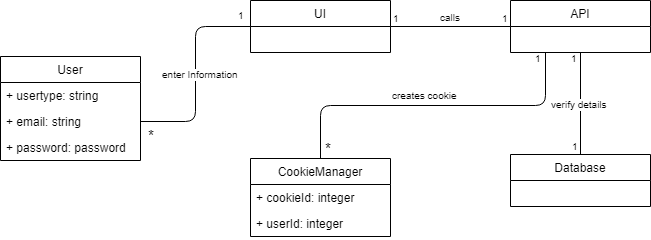

The diagram above was exported from draw.io. Its source (the exported page's mxGraphModel, read from the mxfile embedded in the PNG):
<mxGraphModel dx="840" dy="452" grid="1" gridSize="10" guides="1" tooltips="1" connect="1" arrows="1" fold="1" page="1" pageScale="1" pageWidth="850" pageHeight="1100" math="0" shadow="0">
  <root>
    <mxCell id="0" />
    <mxCell id="1" parent="0" />
    <mxCell id="HfJR3uR8LcN17UFoTMIe-1" value="User" style="swimlane;fontStyle=0;childLayout=stackLayout;horizontal=1;startSize=26;fillColor=none;horizontalStack=0;resizeParent=1;resizeParentMax=0;resizeLast=0;collapsible=1;marginBottom=0;" parent="1" vertex="1">
      <mxGeometry x="30" y="272" width="140" height="104" as="geometry">
        <mxRectangle x="120" y="80" width="90" height="26" as="alternateBounds" />
      </mxGeometry>
    </mxCell>
    <mxCell id="HfJR3uR8LcN17UFoTMIe-5" value="+ usertype: string" style="text;strokeColor=none;fillColor=none;align=left;verticalAlign=top;spacingLeft=4;spacingRight=4;overflow=hidden;rotatable=0;points=[[0,0.5],[1,0.5]];portConstraint=eastwest;" parent="HfJR3uR8LcN17UFoTMIe-1" vertex="1">
      <mxGeometry y="26" width="140" height="26" as="geometry" />
    </mxCell>
    <mxCell id="HfJR3uR8LcN17UFoTMIe-3" value="+ email: string" style="text;strokeColor=none;fillColor=none;align=left;verticalAlign=top;spacingLeft=4;spacingRight=4;overflow=hidden;rotatable=0;points=[[0,0.5],[1,0.5]];portConstraint=eastwest;" parent="HfJR3uR8LcN17UFoTMIe-1" vertex="1">
      <mxGeometry y="52" width="140" height="26" as="geometry" />
    </mxCell>
    <mxCell id="HfJR3uR8LcN17UFoTMIe-4" value="+ password: password&#10;" style="text;strokeColor=none;fillColor=none;align=left;verticalAlign=top;spacingLeft=4;spacingRight=4;overflow=hidden;rotatable=0;points=[[0,0.5],[1,0.5]];portConstraint=eastwest;" parent="HfJR3uR8LcN17UFoTMIe-1" vertex="1">
      <mxGeometry y="78" width="140" height="26" as="geometry" />
    </mxCell>
    <mxCell id="HfJR3uR8LcN17UFoTMIe-6" value="Database" style="swimlane;fontStyle=0;childLayout=stackLayout;horizontal=1;startSize=26;fillColor=none;horizontalStack=0;resizeParent=1;resizeParentMax=0;resizeLast=0;collapsible=1;marginBottom=0;" parent="1" vertex="1">
      <mxGeometry x="540" y="370" width="140" height="52" as="geometry" />
    </mxCell>
    <mxCell id="HfJR3uR8LcN17UFoTMIe-10" value="UI" style="swimlane;fontStyle=0;childLayout=stackLayout;horizontal=1;startSize=26;fillColor=none;horizontalStack=0;resizeParent=1;resizeParentMax=0;resizeLast=0;collapsible=1;marginBottom=0;" parent="1" vertex="1">
      <mxGeometry x="280" y="216" width="140" height="52" as="geometry" />
    </mxCell>
    <mxCell id="HfJR3uR8LcN17UFoTMIe-14" value="CookieManager" style="swimlane;fontStyle=0;childLayout=stackLayout;horizontal=1;startSize=26;fillColor=none;horizontalStack=0;resizeParent=1;resizeParentMax=0;resizeLast=0;collapsible=1;marginBottom=0;" parent="1" vertex="1">
      <mxGeometry x="280" y="374" width="140" height="78" as="geometry" />
    </mxCell>
    <mxCell id="HfJR3uR8LcN17UFoTMIe-15" value="+ cookieId: integer" style="text;strokeColor=none;fillColor=none;align=left;verticalAlign=top;spacingLeft=4;spacingRight=4;overflow=hidden;rotatable=0;points=[[0,0.5],[1,0.5]];portConstraint=eastwest;" parent="HfJR3uR8LcN17UFoTMIe-14" vertex="1">
      <mxGeometry y="26" width="140" height="26" as="geometry" />
    </mxCell>
    <mxCell id="8JXGcZO9_yPImyjyYx8L-1" value="+ userId: integer" style="text;strokeColor=none;fillColor=none;align=left;verticalAlign=top;spacingLeft=4;spacingRight=4;overflow=hidden;rotatable=0;points=[[0,0.5],[1,0.5]];portConstraint=eastwest;" parent="HfJR3uR8LcN17UFoTMIe-14" vertex="1">
      <mxGeometry y="52" width="140" height="26" as="geometry" />
    </mxCell>
    <mxCell id="HfJR3uR8LcN17UFoTMIe-18" value="API" style="swimlane;fontStyle=0;childLayout=stackLayout;horizontal=1;startSize=26;fillColor=none;horizontalStack=0;resizeParent=1;resizeParentMax=0;resizeLast=0;collapsible=1;marginBottom=0;" parent="1" vertex="1">
      <mxGeometry x="540" y="216" width="140" height="52" as="geometry" />
    </mxCell>
    <mxCell id="HfJR3uR8LcN17UFoTMIe-23" value="" style="endArrow=none;html=1;edgeStyle=orthogonalEdgeStyle;entryX=0;entryY=0.5;entryDx=0;entryDy=0;exitX=1;exitY=0.5;exitDx=0;exitDy=0;" parent="1" source="HfJR3uR8LcN17UFoTMIe-3" target="HfJR3uR8LcN17UFoTMIe-10" edge="1">
      <mxGeometry relative="1" as="geometry">
        <mxPoint x="90" y="270" as="sourcePoint" />
        <mxPoint x="250" y="270" as="targetPoint" />
      </mxGeometry>
    </mxCell>
    <mxCell id="HfJR3uR8LcN17UFoTMIe-25" value="enter Information" style="resizable=0;html=1;align=right;verticalAlign=bottom;labelBackgroundColor=#ffffff;fontSize=10;" parent="HfJR3uR8LcN17UFoTMIe-23" connectable="0" vertex="1">
      <mxGeometry x="1" relative="1" as="geometry">
        <mxPoint x="-10" y="56" as="offset" />
      </mxGeometry>
    </mxCell>
    <mxCell id="HfJR3uR8LcN17UFoTMIe-26" value="1" style="resizable=0;html=1;align=right;verticalAlign=bottom;labelBackgroundColor=#ffffff;fontSize=10;" parent="1" connectable="0" vertex="1">
      <mxGeometry x="306" y="181" as="geometry">
        <mxPoint x="-30" y="58" as="offset" />
      </mxGeometry>
    </mxCell>
    <mxCell id="HfJR3uR8LcN17UFoTMIe-28" value="&lt;font style=&quot;font-size: 15px&quot;&gt;*&lt;/font&gt;" style="resizable=0;html=1;align=right;verticalAlign=bottom;labelBackgroundColor=#ffffff;fontSize=10;" parent="1" connectable="0" vertex="1">
      <mxGeometry x="196" y="306" as="geometry">
        <mxPoint x="-10" y="56" as="offset" />
      </mxGeometry>
    </mxCell>
    <mxCell id="HfJR3uR8LcN17UFoTMIe-29" value="" style="endArrow=none;html=1;edgeStyle=orthogonalEdgeStyle;" parent="1" edge="1">
      <mxGeometry relative="1" as="geometry">
        <mxPoint x="420" y="242" as="sourcePoint" />
        <mxPoint x="540" y="242" as="targetPoint" />
      </mxGeometry>
    </mxCell>
    <mxCell id="HfJR3uR8LcN17UFoTMIe-30" value="1" style="resizable=0;html=1;align=left;verticalAlign=bottom;labelBackgroundColor=#ffffff;fontSize=10;" parent="HfJR3uR8LcN17UFoTMIe-29" connectable="0" vertex="1">
      <mxGeometry x="-1" relative="1" as="geometry" />
    </mxCell>
    <mxCell id="HfJR3uR8LcN17UFoTMIe-31" value="1" style="resizable=0;html=1;align=right;verticalAlign=bottom;labelBackgroundColor=#ffffff;fontSize=10;" parent="HfJR3uR8LcN17UFoTMIe-29" connectable="0" vertex="1">
      <mxGeometry x="1" relative="1" as="geometry" />
    </mxCell>
    <mxCell id="HfJR3uR8LcN17UFoTMIe-32" value="calls" style="resizable=0;html=1;align=right;verticalAlign=bottom;labelBackgroundColor=#ffffff;fontSize=10;" parent="1" connectable="0" vertex="1">
      <mxGeometry x="502" y="185" as="geometry">
        <mxPoint x="-10" y="56" as="offset" />
      </mxGeometry>
    </mxCell>
    <mxCell id="sa7Sf4kco6mwjIXpNpQY-10" value="" style="endArrow=none;html=1;edgeStyle=orthogonalEdgeStyle;exitX=0.5;exitY=1;exitDx=0;exitDy=0;" parent="1" source="HfJR3uR8LcN17UFoTMIe-18" target="HfJR3uR8LcN17UFoTMIe-6" edge="1">
      <mxGeometry relative="1" as="geometry">
        <mxPoint x="590" y="310" as="sourcePoint" />
        <mxPoint x="710" y="310" as="targetPoint" />
      </mxGeometry>
    </mxCell>
    <mxCell id="sa7Sf4kco6mwjIXpNpQY-11" value="1" style="resizable=0;html=1;align=left;verticalAlign=bottom;labelBackgroundColor=#ffffff;fontSize=10;" parent="sa7Sf4kco6mwjIXpNpQY-10" connectable="0" vertex="1">
      <mxGeometry x="-1" relative="1" as="geometry">
        <mxPoint x="-12" y="14" as="offset" />
      </mxGeometry>
    </mxCell>
    <mxCell id="sa7Sf4kco6mwjIXpNpQY-12" value="1" style="resizable=0;html=1;align=right;verticalAlign=bottom;labelBackgroundColor=#ffffff;fontSize=10;" parent="sa7Sf4kco6mwjIXpNpQY-10" connectable="0" vertex="1">
      <mxGeometry x="1" relative="1" as="geometry" />
    </mxCell>
    <mxCell id="HfJR3uR8LcN17UFoTMIe-33" value="verify details" style="resizable=0;html=1;align=right;verticalAlign=bottom;labelBackgroundColor=#ffffff;fontSize=10;" parent="1" connectable="0" vertex="1">
      <mxGeometry x="649" y="272" as="geometry">
        <mxPoint x="-10" y="56" as="offset" />
      </mxGeometry>
    </mxCell>
    <mxCell id="sa7Sf4kco6mwjIXpNpQY-13" value="" style="endArrow=none;html=1;edgeStyle=orthogonalEdgeStyle;exitX=0.5;exitY=0;exitDx=0;exitDy=0;entryX=0.25;entryY=1;entryDx=0;entryDy=0;" parent="1" source="HfJR3uR8LcN17UFoTMIe-14" target="HfJR3uR8LcN17UFoTMIe-18" edge="1">
      <mxGeometry relative="1" as="geometry">
        <mxPoint x="440" y="310" as="sourcePoint" />
        <mxPoint x="560" y="260" as="targetPoint" />
      </mxGeometry>
    </mxCell>
    <mxCell id="sa7Sf4kco6mwjIXpNpQY-15" value="1" style="resizable=0;html=1;align=right;verticalAlign=bottom;labelBackgroundColor=#ffffff;fontSize=10;" parent="sa7Sf4kco6mwjIXpNpQY-13" connectable="0" vertex="1">
      <mxGeometry x="1" relative="1" as="geometry">
        <mxPoint x="-2" y="14" as="offset" />
      </mxGeometry>
    </mxCell>
    <mxCell id="HfJR3uR8LcN17UFoTMIe-34" value="&lt;div style=&quot;text-align: center&quot;&gt;&lt;span&gt;creates cookie&lt;/span&gt;&lt;/div&gt;" style="resizable=0;html=1;align=right;verticalAlign=bottom;labelBackgroundColor=#ffffff;fontSize=10;" parent="1" connectable="0" vertex="1">
      <mxGeometry x="498" y="263" as="geometry">
        <mxPoint x="-10" y="56" as="offset" />
      </mxGeometry>
    </mxCell>
    <mxCell id="GisNf9opw2omYyPl3u2J-1" value="&lt;font style=&quot;font-size: 15px&quot;&gt;*&lt;/font&gt;" style="resizable=0;html=1;align=right;verticalAlign=bottom;labelBackgroundColor=#ffffff;fontSize=10;" parent="1" connectable="0" vertex="1">
      <mxGeometry x="373" y="319" as="geometry">
        <mxPoint x="-10" y="56" as="offset" />
      </mxGeometry>
    </mxCell>
  </root>
</mxGraphModel>